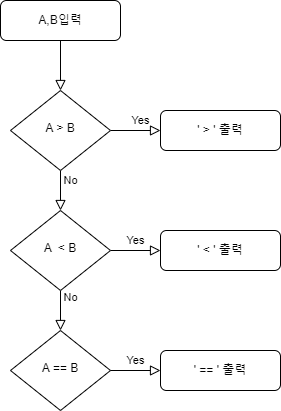

The diagram above was exported from draw.io. Its source (the exported page's mxGraphModel, read from the mxfile embedded in the PNG):
<mxGraphModel dx="462" dy="761" grid="1" gridSize="10" guides="1" tooltips="1" connect="1" arrows="1" fold="1" page="1" pageScale="1" pageWidth="827" pageHeight="1169" math="0" shadow="0">
  <root>
    <mxCell id="WIyWlLk6GJQsqaUBKTNV-0" />
    <mxCell id="WIyWlLk6GJQsqaUBKTNV-1" parent="WIyWlLk6GJQsqaUBKTNV-0" />
    <mxCell id="WIyWlLk6GJQsqaUBKTNV-2" value="" style="rounded=0;html=1;jettySize=auto;orthogonalLoop=1;fontSize=11;endArrow=block;endFill=0;endSize=8;strokeWidth=1;shadow=0;labelBackgroundColor=none;edgeStyle=orthogonalEdgeStyle;" parent="WIyWlLk6GJQsqaUBKTNV-1" source="WIyWlLk6GJQsqaUBKTNV-3" target="WIyWlLk6GJQsqaUBKTNV-6" edge="1">
      <mxGeometry relative="1" as="geometry" />
    </mxCell>
    <mxCell id="WIyWlLk6GJQsqaUBKTNV-3" value="A,B입력" style="rounded=1;whiteSpace=wrap;html=1;fontSize=12;glass=0;strokeWidth=1;shadow=0;" parent="WIyWlLk6GJQsqaUBKTNV-1" vertex="1">
      <mxGeometry x="160" y="80" width="120" height="40" as="geometry" />
    </mxCell>
    <mxCell id="WIyWlLk6GJQsqaUBKTNV-4" value="Yes" style="rounded=0;html=1;jettySize=auto;orthogonalLoop=1;fontSize=11;endArrow=block;endFill=0;endSize=8;strokeWidth=1;shadow=0;labelBackgroundColor=none;edgeStyle=orthogonalEdgeStyle;" parent="WIyWlLk6GJQsqaUBKTNV-1" source="WIyWlLk6GJQsqaUBKTNV-6" target="WIyWlLk6GJQsqaUBKTNV-10" edge="1">
      <mxGeometry x="-1" y="94" relative="1" as="geometry">
        <mxPoint x="-14" y="-50" as="offset" />
      </mxGeometry>
    </mxCell>
    <mxCell id="WIyWlLk6GJQsqaUBKTNV-5" value="No" style="edgeStyle=orthogonalEdgeStyle;rounded=0;html=1;jettySize=auto;orthogonalLoop=1;fontSize=11;endArrow=block;endFill=0;endSize=8;strokeWidth=1;shadow=0;labelBackgroundColor=none;" parent="WIyWlLk6GJQsqaUBKTNV-1" source="WIyWlLk6GJQsqaUBKTNV-6" target="WIyWlLk6GJQsqaUBKTNV-7" edge="1">
      <mxGeometry x="-1" y="-64" relative="1" as="geometry">
        <mxPoint x="-40" y="-14" as="offset" />
      </mxGeometry>
    </mxCell>
    <mxCell id="WIyWlLk6GJQsqaUBKTNV-6" value="A &amp;gt; B" style="rhombus;whiteSpace=wrap;html=1;shadow=0;fontFamily=Helvetica;fontSize=12;align=center;strokeWidth=1;spacing=6;spacingTop=-4;" parent="WIyWlLk6GJQsqaUBKTNV-1" vertex="1">
      <mxGeometry x="170" y="170" width="100" height="80" as="geometry" />
    </mxCell>
    <mxCell id="WIyWlLk6GJQsqaUBKTNV-7" value="' &amp;gt; ' 출력" style="rounded=1;whiteSpace=wrap;html=1;fontSize=12;glass=0;strokeWidth=1;shadow=0;" parent="WIyWlLk6GJQsqaUBKTNV-1" vertex="1">
      <mxGeometry x="320" y="190" width="120" height="40" as="geometry" />
    </mxCell>
    <mxCell id="WIyWlLk6GJQsqaUBKTNV-8" value="No" style="rounded=0;html=1;jettySize=auto;orthogonalLoop=1;fontSize=11;endArrow=block;endFill=0;endSize=8;strokeWidth=1;shadow=0;labelBackgroundColor=none;edgeStyle=orthogonalEdgeStyle;entryX=0.5;entryY=0;entryDx=0;entryDy=0;" parent="WIyWlLk6GJQsqaUBKTNV-1" source="WIyWlLk6GJQsqaUBKTNV-10" target="Pm7mfG4EKf-27kPERu3M-0" edge="1">
      <mxGeometry x="-0.6667" y="10" relative="1" as="geometry">
        <mxPoint as="offset" />
        <mxPoint x="220" y="420" as="targetPoint" />
      </mxGeometry>
    </mxCell>
    <mxCell id="WIyWlLk6GJQsqaUBKTNV-9" value="Yes" style="edgeStyle=orthogonalEdgeStyle;rounded=0;html=1;jettySize=auto;orthogonalLoop=1;fontSize=11;endArrow=block;endFill=0;endSize=8;strokeWidth=1;shadow=0;labelBackgroundColor=none;" parent="WIyWlLk6GJQsqaUBKTNV-1" source="WIyWlLk6GJQsqaUBKTNV-10" target="WIyWlLk6GJQsqaUBKTNV-12" edge="1">
      <mxGeometry y="10" relative="1" as="geometry">
        <mxPoint as="offset" />
      </mxGeometry>
    </mxCell>
    <mxCell id="WIyWlLk6GJQsqaUBKTNV-10" value="A&amp;nbsp; &amp;lt; B" style="rhombus;whiteSpace=wrap;html=1;shadow=0;fontFamily=Helvetica;fontSize=12;align=center;strokeWidth=1;spacing=6;spacingTop=-4;" parent="WIyWlLk6GJQsqaUBKTNV-1" vertex="1">
      <mxGeometry x="170" y="290" width="100" height="80" as="geometry" />
    </mxCell>
    <mxCell id="WIyWlLk6GJQsqaUBKTNV-12" value="' &amp;lt; ' 출력" style="rounded=1;whiteSpace=wrap;html=1;fontSize=12;glass=0;strokeWidth=1;shadow=0;" parent="WIyWlLk6GJQsqaUBKTNV-1" vertex="1">
      <mxGeometry x="320" y="310" width="120" height="40" as="geometry" />
    </mxCell>
    <mxCell id="Pm7mfG4EKf-27kPERu3M-0" value="A == B" style="rhombus;whiteSpace=wrap;html=1;shadow=0;fontFamily=Helvetica;fontSize=12;align=center;strokeWidth=1;spacing=6;spacingTop=-4;" parent="WIyWlLk6GJQsqaUBKTNV-1" vertex="1">
      <mxGeometry x="170" y="410" width="100" height="80" as="geometry" />
    </mxCell>
    <mxCell id="Pm7mfG4EKf-27kPERu3M-1" value="Yes" style="edgeStyle=orthogonalEdgeStyle;rounded=0;html=1;jettySize=auto;orthogonalLoop=1;fontSize=11;endArrow=block;endFill=0;endSize=8;strokeWidth=1;shadow=0;labelBackgroundColor=none;" parent="WIyWlLk6GJQsqaUBKTNV-1" target="Pm7mfG4EKf-27kPERu3M-2" edge="1">
      <mxGeometry y="10" relative="1" as="geometry">
        <mxPoint as="offset" />
        <mxPoint x="270" y="450" as="sourcePoint" />
      </mxGeometry>
    </mxCell>
    <mxCell id="Pm7mfG4EKf-27kPERu3M-2" value="' == ' 출력" style="rounded=1;whiteSpace=wrap;html=1;fontSize=12;glass=0;strokeWidth=1;shadow=0;" parent="WIyWlLk6GJQsqaUBKTNV-1" vertex="1">
      <mxGeometry x="320" y="430" width="120" height="40" as="geometry" />
    </mxCell>
  </root>
</mxGraphModel>